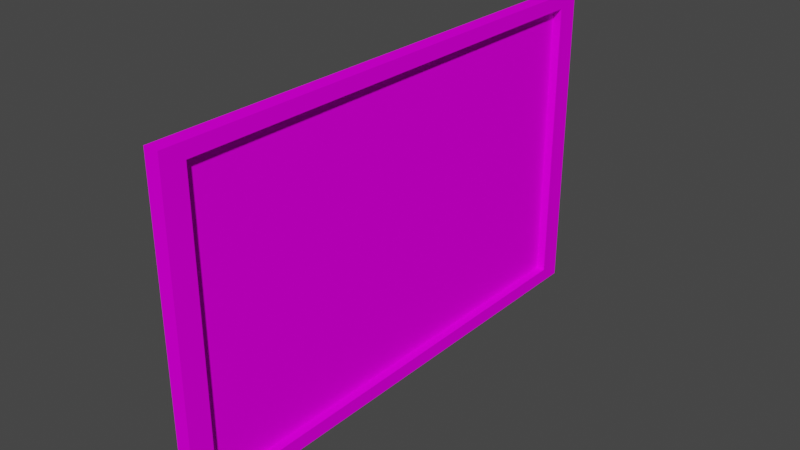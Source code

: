 # Source: Tablo.blend  (saved by Blender 2.93.20; exported with 4.5.12 LTS)
import bpy
from mathutils import Matrix  # noqa: F401  (used for matrix-valued properties, if any)

bpy.ops.wm.read_factory_settings(use_empty=True)
scene = bpy.context.scene
scene.name = 'Scene'

# ---- collections
col_collection = bpy.data.collections.new('Collection'); scene.collection.children.link(col_collection)

# ---- images (referenced by path relative to the original .blend; pixels are not part of the script)
import os
ASSET_DIR = os.environ.get("B2B_ASSET_DIR", "")  # directory of the original .blend (textures are referenced by path, not embedded)
HERE = os.path.dirname(os.path.abspath(__file__))  # packed textures are extracted next to this script under _unpacked/

def load_image(name, relpath, width, height, colorspace="sRGB"):
    """Load a texture the original file referenced (path relative to the .blend, or extracted next to this script)."""
    p = next((c for c in (os.path.join(HERE, relpath), os.path.join(ASSET_DIR, relpath)) if relpath and os.path.exists(c)), "")
    if p:
        img = bpy.data.images.load(p, check_existing=True)
        img.name = name
    else:  # same state as the original file: an image datablock whose file is absent (Cycles renders it pink)
        img = bpy.data.images.new(name, width, height)
        img.source = "FILE"
        img.filepath = "//" + (relpath or name)
    img.colorspace_settings.name = colorspace
    return img
img_tablo_albedo = load_image('Tablo_Albedo', 'Tablo_Albedo.png', 1024, 1024, 'sRGB')

# ---- materials (node trees are filled in below, after node groups)
mat_tablo = bpy.data.materials.new('Tablo')
mat_tablo.use_transparent_shadow = False

# ---- material node trees
mat_tablo.use_nodes = True; mat_tablo.node_tree.nodes.clear()
_N = mat_tablo.node_tree.nodes; _L = mat_tablo.node_tree.links
n0 = _N.new('ShaderNodeOutputMaterial'); n0.name = 'Material Output'; n0.location = (300, 300)
n1 = _N.new('ShaderNodeBsdfPrincipled'); n1.name = 'Principled BSDF'; n1.location = (10, 300)
n1.distribution = 'GGX'
n1.subsurface_method = 'BURLEY'
n1.inputs[2].default_value = 1.0
n1.inputs[3].default_value = 1.45
n1.inputs[13].default_value = 0.0
n1.inputs[27].default_value = (0.0, 0.0, 0.0, 1.0)
n1.inputs[28].default_value = 1.0
n2 = _N.new('ShaderNodeTexImage'); n2.name = 'Image Texture'; n2.location = (-584, 198)
n2.image = img_tablo_albedo
_L.new(n1.outputs[0], n0.inputs[0])
_L.new(n2.outputs[0], n1.inputs[0])
n0.is_active_output = True

# ---- world
world_world = bpy.data.worlds.new('World'); scene.world = world_world
world_world.use_nodes = True; world_world.node_tree.nodes.clear()
_N = world_world.node_tree.nodes; _L = world_world.node_tree.links
n0 = _N.new('ShaderNodeOutputWorld'); n0.name = 'World Output'; n0.location = (300, 300)
n1 = _N.new('ShaderNodeBackground'); n1.name = 'Background'; n1.location = (10, 300)
n1.inputs[0].default_value = (0.05088, 0.05088, 0.05088, 1.0)
_L.new(n1.outputs[0], n0.inputs[0])
n0.is_active_output = True
world_world.color = (0.05088, 0.05088, 0.05088)
world_world.use_sun_shadow = False
world_world.sun_shadow_jitter_overblur = 0.0

# ---- meshes
me_cube_001 = bpy.data.meshes.new('Cube.001')
me_cube_001.from_pydata([(-1.0, -1.0, -1.0), (-1.0, -1.0, 1.0), (-1.0, 1.0, -1.0), (-1.0, 1.0, 1.0), (1.0, -0.9113, -0.9113), (1.0, -0.9113, 0.9113), (1.0, 0.9113, -0.9113), (1.0, 0.9113, 0.9113), (1.0, 1.0, 1.0), (1.0, 1.0, -1.0), (1.0, -1.0, -1.0), (1.0, -1.0, 1.0), (-0.1835, 0.9113, 0.9113), (-0.1835, 0.9113, -0.9113), (-0.1835, -0.9113, -0.9113), (-0.1835, -0.9113, 0.9113)], [], [(0, 1, 3, 2), (2, 3, 8, 9), (7, 5, 15, 12), (10, 11, 1, 0), (2, 9, 10, 0), (8, 3, 1, 11), (7, 6, 9, 8), (6, 4, 10, 9), (5, 7, 8, 11), (4, 5, 11, 10), (13, 12, 15, 14), (6, 7, 12, 13), (5, 4, 14, 15), (4, 6, 13, 14)])
_uv = me_cube_001.uv_layers.new(name='UVMap')
_uv.uv.foreach_set('vector', [0.2786, 0.005381, 0.2786, 0.2786, 0.005381, 0.2786, 0.005381, 0.005381, 0.2786, 0.2893, 0.2786, 0.5625, 0.005381, 0.5625, 0.005381, 0.2893, 0.9946, 0.2893, 0.9946, 0.5383, 0.833, 0.5383, 0.833, 0.2893, 0.5625, 0.2893, 0.5625, 0.5625, 0.2893, 0.5625, 0.2893, 0.2893, 0.005381, 0.5733, 0.2786, 0.5733, 0.2786, 0.8464, 0.005381, 0.8464, 0.5733, 0.005381, 0.8464, 0.005381, 0.8464, 0.2786, 0.5733, 0.2786, 0.5504, 0.2664, 0.5504, 0.0175, 0.5625, 0.005381, 0.5625, 0.2786, 0.5504, 0.0175, 0.3014, 0.0175, 0.2893, 0.005381, 0.5625, 0.005381, 0.3014, 0.2664, 0.5504, 0.2664, 0.5625, 0.2786, 0.2893, 0.2786, 0.3014, 0.0175, 0.3014, 0.2664, 0.2893, 0.2786, 0.2893, 0.005381, 0.8222, 0.2893, 0.8222, 0.5383, 0.5733, 0.5383, 0.5733, 0.2893, 0.7349, 0.549, 0.7349, 0.798, 0.5733, 0.798, 0.5733, 0.549, 0.2893, 0.8222, 0.2893, 0.5733, 0.451, 0.5733, 0.451, 0.8222, 0.7457, 0.798, 0.7457, 0.549, 0.9073, 0.549, 0.9073, 0.798])
me_cube_001.materials.append(mat_tablo)
me_cube_001.use_remesh_fix_poles = True
me_cube_001.use_remesh_preserve_attributes = False
me_cube_001.update()

# ---- objects
ob_cube = bpy.data.objects.new('Cube', me_cube_001)

# ---- transforms, parenting, visibility, modifiers, constraints
ob_cube.location = (0.0, 0.0, 0.0)
ob_cube.scale = (0.04628, 1.626, 1.0)

# ---- collection membership
col_collection.objects.link(ob_cube)

# ---- scene / render settings (as saved in the file)
scene.frame_start = 1; scene.frame_end = 250; scene.frame_set(1)
scene.render.engine = 'BLENDER_EEVEE_NEXT'
scene.cycles.use_denoising = False
scene.cycles.samples = 128
scene.cycles.sampling_pattern = 'TABULATED_SOBOL'
scene.cycles.use_adaptive_sampling = False
scene.cycles.use_light_tree = False
scene.view_settings.view_transform = 'Filmic'
bpy.context.view_layer.update()

# ---- added for rendering (the .blend has no active camera and no usable light): camera, sun
cam_auto = bpy.data.cameras.new('AutoCamera')
cam_auto.lens = 50.0
cam_auto.sensor_width = 36.0
cam_auto.clip_end = 1000.0
ob_auto_camera = bpy.data.objects.new('AutoCamera', cam_auto)
scene.collection.objects.link(ob_auto_camera)
ob_auto_camera.location = (3.53283, -4.2394, 2.82626)
ob_auto_camera.rotation_euler = (1.09748, -7.21219e-08, 0.694738)
scene.camera = ob_auto_camera
light_auto_sun = bpy.data.lights.new('AutoSun', 'SUN')
light_auto_sun.energy = 3.0
light_auto_sun.angle = 0.0523599
ob_auto_sun = bpy.data.objects.new('AutoSun', light_auto_sun)
scene.collection.objects.link(ob_auto_sun)
ob_auto_sun.rotation_euler = (0.872665, 0.174533, 0.523599)
bpy.context.view_layer.update()
